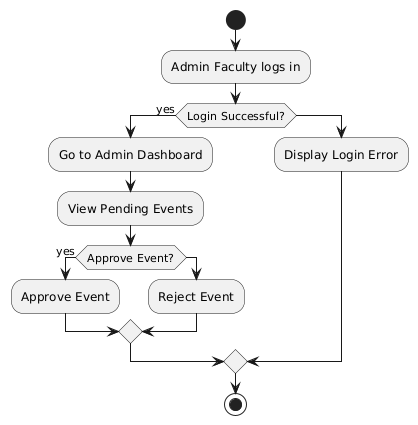

The diagram above was rendered by PlantUML. Its source (embedded in the PNG):
@startuml
start
:Admin Faculty logs in;
if (Login Successful?) then (yes)
  :Go to Admin Dashboard;
  :View Pending Events;
  if (Approve Event?) then (yes)
    :Approve Event;
  else
    :Reject Event;
  endif
else
  :Display Login Error;
endif
stop
@enduml